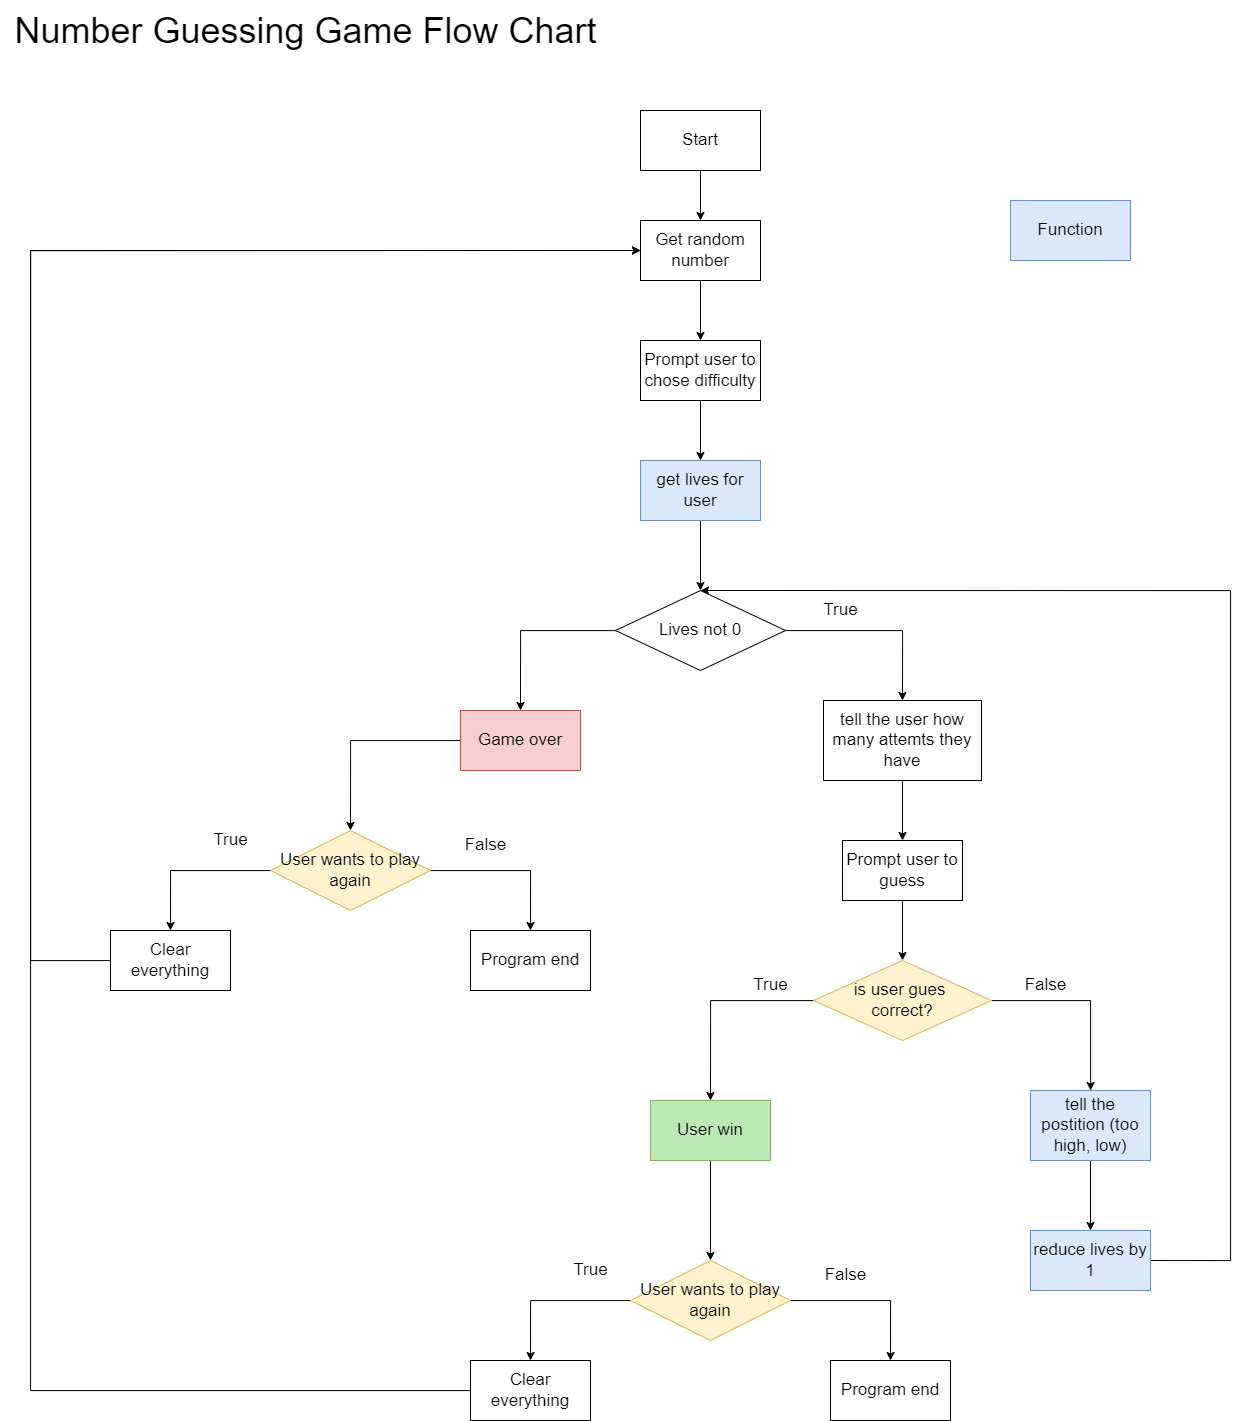

The diagram above was exported from draw.io. Its source (the exported page's mxGraphModel, read from the mxfile embedded in the PNG):
<mxGraphModel dx="5285" dy="1409" grid="1" gridSize="10" guides="1" tooltips="1" connect="1" arrows="1" fold="1" page="1" pageScale="1" pageWidth="2700" pageHeight="2700" math="0" shadow="0">
  <root>
    <mxCell id="0" />
    <mxCell id="1" parent="0" />
    <mxCell id="PCPet786sPdXMAvdiz1_-4" style="edgeStyle=orthogonalEdgeStyle;rounded=0;orthogonalLoop=1;jettySize=auto;html=1;fontSize=17;" parent="1" source="PCPet786sPdXMAvdiz1_-1" target="PCPet786sPdXMAvdiz1_-2" edge="1">
      <mxGeometry relative="1" as="geometry" />
    </mxCell>
    <mxCell id="PCPet786sPdXMAvdiz1_-1" value="&lt;font style=&quot;font-size: 17px;&quot;&gt;Start&lt;/font&gt;" style="rounded=0;whiteSpace=wrap;html=1;" parent="1" vertex="1">
      <mxGeometry x="490" y="170" width="120" height="60" as="geometry" />
    </mxCell>
    <mxCell id="PCPet786sPdXMAvdiz1_-6" style="edgeStyle=orthogonalEdgeStyle;rounded=0;orthogonalLoop=1;jettySize=auto;html=1;fontSize=17;" parent="1" source="PCPet786sPdXMAvdiz1_-2" target="PCPet786sPdXMAvdiz1_-5" edge="1">
      <mxGeometry relative="1" as="geometry" />
    </mxCell>
    <mxCell id="PCPet786sPdXMAvdiz1_-2" value="Get random number" style="rounded=0;whiteSpace=wrap;html=1;fontSize=17;" parent="1" vertex="1">
      <mxGeometry x="490" y="280" width="120" height="60" as="geometry" />
    </mxCell>
    <mxCell id="PCPet786sPdXMAvdiz1_-8" style="edgeStyle=orthogonalEdgeStyle;rounded=0;orthogonalLoop=1;jettySize=auto;html=1;fontSize=17;" parent="1" source="PCPet786sPdXMAvdiz1_-5" target="PCPet786sPdXMAvdiz1_-7" edge="1">
      <mxGeometry relative="1" as="geometry" />
    </mxCell>
    <mxCell id="PCPet786sPdXMAvdiz1_-5" value="Prompt user to chose difficulty" style="rounded=0;whiteSpace=wrap;html=1;fontSize=17;" parent="1" vertex="1">
      <mxGeometry x="490" y="400" width="120" height="60" as="geometry" />
    </mxCell>
    <mxCell id="PCPet786sPdXMAvdiz1_-15" style="edgeStyle=orthogonalEdgeStyle;rounded=0;orthogonalLoop=1;jettySize=auto;html=1;entryX=0.5;entryY=0;entryDx=0;entryDy=0;fontSize=17;" parent="1" source="PCPet786sPdXMAvdiz1_-7" target="PCPet786sPdXMAvdiz1_-14" edge="1">
      <mxGeometry relative="1" as="geometry" />
    </mxCell>
    <mxCell id="PCPet786sPdXMAvdiz1_-7" value="get lives for user" style="rounded=0;whiteSpace=wrap;html=1;fontSize=17;fillColor=#dae8fc;strokeColor=#6c8ebf;" parent="1" vertex="1">
      <mxGeometry x="490" y="520" width="120" height="60" as="geometry" />
    </mxCell>
    <mxCell id="PCPet786sPdXMAvdiz1_-20" style="edgeStyle=orthogonalEdgeStyle;rounded=0;orthogonalLoop=1;jettySize=auto;html=1;fontSize=17;" parent="1" source="PCPet786sPdXMAvdiz1_-9" target="PCPet786sPdXMAvdiz1_-19" edge="1">
      <mxGeometry relative="1" as="geometry" />
    </mxCell>
    <mxCell id="PCPet786sPdXMAvdiz1_-9" value="Prompt user to guess" style="rounded=0;whiteSpace=wrap;html=1;fontSize=17;" parent="1" vertex="1">
      <mxGeometry x="692" y="900" width="120" height="60" as="geometry" />
    </mxCell>
    <mxCell id="PCPet786sPdXMAvdiz1_-22" style="edgeStyle=orthogonalEdgeStyle;rounded=0;orthogonalLoop=1;jettySize=auto;html=1;entryX=0.5;entryY=0;entryDx=0;entryDy=0;fontSize=17;" parent="1" source="PCPet786sPdXMAvdiz1_-14" target="PCPet786sPdXMAvdiz1_-21" edge="1">
      <mxGeometry relative="1" as="geometry" />
    </mxCell>
    <mxCell id="PCPet786sPdXMAvdiz1_-34" style="edgeStyle=orthogonalEdgeStyle;rounded=0;orthogonalLoop=1;jettySize=auto;html=1;entryX=0.5;entryY=0;entryDx=0;entryDy=0;fontSize=17;" parent="1" source="PCPet786sPdXMAvdiz1_-14" target="PCPet786sPdXMAvdiz1_-33" edge="1">
      <mxGeometry relative="1" as="geometry" />
    </mxCell>
    <mxCell id="PCPet786sPdXMAvdiz1_-14" value="Lives not 0" style="rhombus;whiteSpace=wrap;html=1;fontSize=17;" parent="1" vertex="1">
      <mxGeometry x="465" y="650" width="170" height="80" as="geometry" />
    </mxCell>
    <mxCell id="PCPet786sPdXMAvdiz1_-18" value="True" style="text;html=1;align=center;verticalAlign=middle;resizable=0;points=[];autosize=1;strokeColor=none;fillColor=none;fontSize=17;" parent="1" vertex="1">
      <mxGeometry x="660" y="655" width="60" height="30" as="geometry" />
    </mxCell>
    <mxCell id="PCPet786sPdXMAvdiz1_-24" style="edgeStyle=orthogonalEdgeStyle;rounded=0;orthogonalLoop=1;jettySize=auto;html=1;entryX=0.5;entryY=0;entryDx=0;entryDy=0;fontSize=17;" parent="1" source="PCPet786sPdXMAvdiz1_-19" target="PCPet786sPdXMAvdiz1_-23" edge="1">
      <mxGeometry relative="1" as="geometry" />
    </mxCell>
    <mxCell id="PCPet786sPdXMAvdiz1_-30" style="edgeStyle=orthogonalEdgeStyle;rounded=0;orthogonalLoop=1;jettySize=auto;html=1;fontSize=17;" parent="1" source="PCPet786sPdXMAvdiz1_-19" target="PCPet786sPdXMAvdiz1_-36" edge="1">
      <mxGeometry relative="1" as="geometry">
        <mxPoint x="939.9999999999995" y="1160" as="targetPoint" />
      </mxGeometry>
    </mxCell>
    <mxCell id="PCPet786sPdXMAvdiz1_-19" value="is user gues &lt;br&gt;correct?" style="rhombus;whiteSpace=wrap;html=1;fontSize=17;fillColor=#fff2cc;strokeColor=#d6b656;" parent="1" vertex="1">
      <mxGeometry x="663" y="1020" width="178" height="80" as="geometry" />
    </mxCell>
    <mxCell id="PCPet786sPdXMAvdiz1_-40" style="edgeStyle=orthogonalEdgeStyle;rounded=0;orthogonalLoop=1;jettySize=auto;html=1;entryX=0.5;entryY=0;entryDx=0;entryDy=0;fontSize=17;" parent="1" source="PCPet786sPdXMAvdiz1_-21" target="PCPet786sPdXMAvdiz1_-39" edge="1">
      <mxGeometry relative="1" as="geometry" />
    </mxCell>
    <mxCell id="PCPet786sPdXMAvdiz1_-21" value="Game over" style="rounded=0;whiteSpace=wrap;html=1;fontSize=17;fillColor=#f8cecc;strokeColor=#b85450;" parent="1" vertex="1">
      <mxGeometry x="310" y="770" width="120" height="60" as="geometry" />
    </mxCell>
    <mxCell id="PCPet786sPdXMAvdiz1_-56" style="edgeStyle=orthogonalEdgeStyle;rounded=0;orthogonalLoop=1;jettySize=auto;html=1;fontSize=17;" parent="1" source="PCPet786sPdXMAvdiz1_-23" target="PCPet786sPdXMAvdiz1_-51" edge="1">
      <mxGeometry relative="1" as="geometry" />
    </mxCell>
    <mxCell id="PCPet786sPdXMAvdiz1_-23" value="User win" style="rounded=0;whiteSpace=wrap;html=1;fontSize=17;fillColor=#BCE8B5;strokeColor=#82b366;" parent="1" vertex="1">
      <mxGeometry x="500" y="1160" width="120" height="60" as="geometry" />
    </mxCell>
    <mxCell id="PCPet786sPdXMAvdiz1_-25" value="True" style="text;html=1;align=center;verticalAlign=middle;resizable=0;points=[];autosize=1;strokeColor=none;fillColor=none;fontSize=17;" parent="1" vertex="1">
      <mxGeometry x="590" y="1030" width="60" height="30" as="geometry" />
    </mxCell>
    <mxCell id="PCPet786sPdXMAvdiz1_-27" value="False" style="text;html=1;align=center;verticalAlign=middle;resizable=0;points=[];autosize=1;strokeColor=none;fillColor=none;fontSize=17;" parent="1" vertex="1">
      <mxGeometry x="860" y="1030" width="70" height="30" as="geometry" />
    </mxCell>
    <mxCell id="PCPet786sPdXMAvdiz1_-31" style="edgeStyle=orthogonalEdgeStyle;rounded=0;orthogonalLoop=1;jettySize=auto;html=1;entryX=0.5;entryY=0;entryDx=0;entryDy=0;fontSize=17;exitX=1;exitY=0.5;exitDx=0;exitDy=0;" parent="1" source="PCPet786sPdXMAvdiz1_-37" target="PCPet786sPdXMAvdiz1_-14" edge="1">
      <mxGeometry relative="1" as="geometry">
        <mxPoint x="999.9999999999995" y="1190.0588235294117" as="sourcePoint" />
        <Array as="points">
          <mxPoint x="1080" y="1320" />
          <mxPoint x="1080" y="650" />
        </Array>
      </mxGeometry>
    </mxCell>
    <mxCell id="PCPet786sPdXMAvdiz1_-32" value="Function" style="rounded=0;whiteSpace=wrap;html=1;fontSize=17;fillColor=#dae8fc;strokeColor=#6c8ebf;" parent="1" vertex="1">
      <mxGeometry x="860" y="260" width="120" height="60" as="geometry" />
    </mxCell>
    <mxCell id="PCPet786sPdXMAvdiz1_-35" style="edgeStyle=orthogonalEdgeStyle;rounded=0;orthogonalLoop=1;jettySize=auto;html=1;fontSize=17;" parent="1" source="PCPet786sPdXMAvdiz1_-33" target="PCPet786sPdXMAvdiz1_-9" edge="1">
      <mxGeometry relative="1" as="geometry" />
    </mxCell>
    <mxCell id="PCPet786sPdXMAvdiz1_-33" value="tell the user how many attemts they have" style="rounded=0;whiteSpace=wrap;html=1;fontSize=17;" parent="1" vertex="1">
      <mxGeometry x="673" y="760" width="158" height="80" as="geometry" />
    </mxCell>
    <mxCell id="PCPet786sPdXMAvdiz1_-38" style="edgeStyle=orthogonalEdgeStyle;rounded=0;orthogonalLoop=1;jettySize=auto;html=1;fontSize=17;" parent="1" source="PCPet786sPdXMAvdiz1_-36" target="PCPet786sPdXMAvdiz1_-37" edge="1">
      <mxGeometry relative="1" as="geometry" />
    </mxCell>
    <mxCell id="PCPet786sPdXMAvdiz1_-36" value="tell the postition (too high, low)" style="rounded=0;whiteSpace=wrap;html=1;fontSize=17;fillColor=#dae8fc;strokeColor=#6c8ebf;" parent="1" vertex="1">
      <mxGeometry x="880" y="1150" width="120" height="70" as="geometry" />
    </mxCell>
    <mxCell id="PCPet786sPdXMAvdiz1_-37" value="reduce lives by 1" style="rounded=0;whiteSpace=wrap;html=1;fontSize=17;fillColor=#dae8fc;strokeColor=#6c8ebf;" parent="1" vertex="1">
      <mxGeometry x="880" y="1290" width="120" height="60" as="geometry" />
    </mxCell>
    <mxCell id="PCPet786sPdXMAvdiz1_-42" style="edgeStyle=orthogonalEdgeStyle;rounded=0;orthogonalLoop=1;jettySize=auto;html=1;entryX=0.5;entryY=0;entryDx=0;entryDy=0;fontSize=17;" parent="1" source="PCPet786sPdXMAvdiz1_-39" target="PCPet786sPdXMAvdiz1_-41" edge="1">
      <mxGeometry relative="1" as="geometry" />
    </mxCell>
    <mxCell id="PCPet786sPdXMAvdiz1_-46" style="edgeStyle=orthogonalEdgeStyle;rounded=0;orthogonalLoop=1;jettySize=auto;html=1;entryX=0.5;entryY=0;entryDx=0;entryDy=0;fontSize=17;" parent="1" source="PCPet786sPdXMAvdiz1_-39" target="PCPet786sPdXMAvdiz1_-45" edge="1">
      <mxGeometry relative="1" as="geometry" />
    </mxCell>
    <mxCell id="PCPet786sPdXMAvdiz1_-39" value="User wants to play again" style="rhombus;whiteSpace=wrap;html=1;fontSize=17;fillColor=#fff2cc;strokeColor=#d6b656;" parent="1" vertex="1">
      <mxGeometry x="120" y="890" width="160" height="80" as="geometry" />
    </mxCell>
    <mxCell id="PCPet786sPdXMAvdiz1_-41" value="Program end" style="rounded=0;whiteSpace=wrap;html=1;fontSize=17;" parent="1" vertex="1">
      <mxGeometry x="320" y="990" width="120" height="60" as="geometry" />
    </mxCell>
    <mxCell id="PCPet786sPdXMAvdiz1_-43" value="False" style="text;html=1;align=center;verticalAlign=middle;resizable=0;points=[];autosize=1;strokeColor=none;fillColor=none;fontSize=17;" parent="1" vertex="1">
      <mxGeometry x="300" y="890" width="70" height="30" as="geometry" />
    </mxCell>
    <mxCell id="PCPet786sPdXMAvdiz1_-47" style="edgeStyle=orthogonalEdgeStyle;rounded=0;orthogonalLoop=1;jettySize=auto;html=1;entryX=0;entryY=0.5;entryDx=0;entryDy=0;fontSize=17;" parent="1" source="PCPet786sPdXMAvdiz1_-45" target="PCPet786sPdXMAvdiz1_-2" edge="1">
      <mxGeometry relative="1" as="geometry">
        <Array as="points">
          <mxPoint x="-120" y="1020" />
          <mxPoint x="-120" y="310" />
        </Array>
      </mxGeometry>
    </mxCell>
    <mxCell id="PCPet786sPdXMAvdiz1_-45" value="Clear everything" style="rounded=0;whiteSpace=wrap;html=1;fontSize=17;fillColor=#FFFFFF;" parent="1" vertex="1">
      <mxGeometry x="-40" y="990" width="120" height="60" as="geometry" />
    </mxCell>
    <mxCell id="PCPet786sPdXMAvdiz1_-48" value="True" style="text;html=1;align=center;verticalAlign=middle;resizable=0;points=[];autosize=1;strokeColor=none;fillColor=none;fontSize=17;" parent="1" vertex="1">
      <mxGeometry x="50" y="885" width="60" height="30" as="geometry" />
    </mxCell>
    <mxCell id="PCPet786sPdXMAvdiz1_-49" style="edgeStyle=orthogonalEdgeStyle;rounded=0;orthogonalLoop=1;jettySize=auto;html=1;entryX=0.5;entryY=0;entryDx=0;entryDy=0;fontSize=17;" parent="1" source="PCPet786sPdXMAvdiz1_-51" target="PCPet786sPdXMAvdiz1_-52" edge="1">
      <mxGeometry relative="1" as="geometry" />
    </mxCell>
    <mxCell id="PCPet786sPdXMAvdiz1_-50" style="edgeStyle=orthogonalEdgeStyle;rounded=0;orthogonalLoop=1;jettySize=auto;html=1;entryX=0.5;entryY=0;entryDx=0;entryDy=0;fontSize=17;" parent="1" source="PCPet786sPdXMAvdiz1_-51" target="PCPet786sPdXMAvdiz1_-54" edge="1">
      <mxGeometry relative="1" as="geometry" />
    </mxCell>
    <mxCell id="PCPet786sPdXMAvdiz1_-51" value="User wants to play again" style="rhombus;whiteSpace=wrap;html=1;fontSize=17;fillColor=#fff2cc;strokeColor=#d6b656;" parent="1" vertex="1">
      <mxGeometry x="480" y="1320" width="160" height="80" as="geometry" />
    </mxCell>
    <mxCell id="PCPet786sPdXMAvdiz1_-52" value="Program end" style="rounded=0;whiteSpace=wrap;html=1;fontSize=17;" parent="1" vertex="1">
      <mxGeometry x="680" y="1420" width="120" height="60" as="geometry" />
    </mxCell>
    <mxCell id="PCPet786sPdXMAvdiz1_-53" value="False" style="text;html=1;align=center;verticalAlign=middle;resizable=0;points=[];autosize=1;strokeColor=none;fillColor=none;fontSize=17;" parent="1" vertex="1">
      <mxGeometry x="660" y="1320" width="70" height="30" as="geometry" />
    </mxCell>
    <mxCell id="PCPet786sPdXMAvdiz1_-57" style="edgeStyle=orthogonalEdgeStyle;rounded=0;orthogonalLoop=1;jettySize=auto;html=1;entryX=0;entryY=0.5;entryDx=0;entryDy=0;fontSize=17;" parent="1" source="PCPet786sPdXMAvdiz1_-54" target="PCPet786sPdXMAvdiz1_-2" edge="1">
      <mxGeometry relative="1" as="geometry">
        <Array as="points">
          <mxPoint x="-120" y="1450" />
          <mxPoint x="-120" y="310" />
        </Array>
      </mxGeometry>
    </mxCell>
    <mxCell id="PCPet786sPdXMAvdiz1_-54" value="Clear everything" style="rounded=0;whiteSpace=wrap;html=1;fontSize=17;fillColor=#FFFFFF;" parent="1" vertex="1">
      <mxGeometry x="320" y="1420" width="120" height="60" as="geometry" />
    </mxCell>
    <mxCell id="PCPet786sPdXMAvdiz1_-55" value="True" style="text;html=1;align=center;verticalAlign=middle;resizable=0;points=[];autosize=1;strokeColor=none;fillColor=none;fontSize=17;" parent="1" vertex="1">
      <mxGeometry x="410" y="1315" width="60" height="30" as="geometry" />
    </mxCell>
    <mxCell id="mUYWC__LD0SGkrFsj3Us-1" value="Number Guessing Game Flow Chart" style="text;html=1;align=center;verticalAlign=middle;resizable=0;points=[];autosize=1;strokeColor=none;fillColor=none;fontSize=36;" vertex="1" parent="1">
      <mxGeometry x="-150" y="60" width="610" height="60" as="geometry" />
    </mxCell>
  </root>
</mxGraphModel>